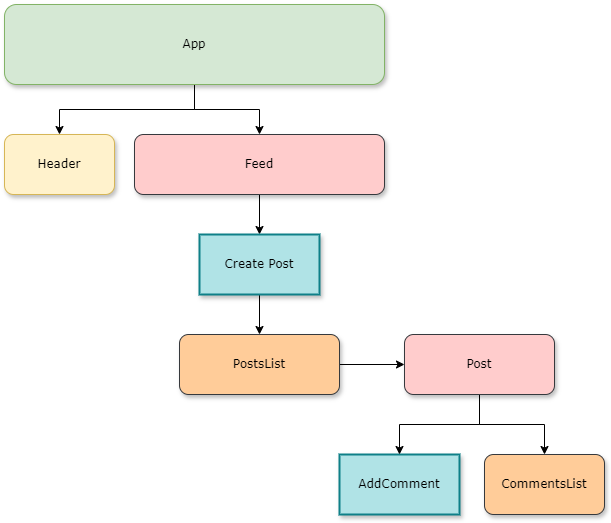

The diagram above was exported from draw.io. Its source (the exported page's mxGraphModel, read from the mxfile embedded in the PNG):
<mxGraphModel dx="1434" dy="772" grid="1" gridSize="10" guides="1" tooltips="1" connect="1" arrows="1" fold="1" page="1" pageScale="1" pageWidth="1100" pageHeight="850" background="none" math="0" shadow="0">
  <root>
    <mxCell id="0" />
    <mxCell id="1" parent="0" />
    <mxCell id="QWssFQA9KMaML29oHuz2-4" style="edgeStyle=orthogonalEdgeStyle;rounded=0;orthogonalLoop=1;jettySize=auto;html=1;" edge="1" parent="1" source="62893188c0fa7362-1" target="62893188c0fa7362-2">
      <mxGeometry relative="1" as="geometry" />
    </mxCell>
    <mxCell id="QWssFQA9KMaML29oHuz2-5" style="edgeStyle=orthogonalEdgeStyle;rounded=0;orthogonalLoop=1;jettySize=auto;html=1;" edge="1" parent="1" source="62893188c0fa7362-1" target="62893188c0fa7362-9">
      <mxGeometry relative="1" as="geometry" />
    </mxCell>
    <mxCell id="62893188c0fa7362-1" value="App" style="whiteSpace=wrap;html=1;rounded=1;shadow=1;labelBackgroundColor=none;strokeWidth=1;fontFamily=Verdana;fontSize=12;align=center;fillColor=#d5e8d4;strokeColor=#82b366;" parent="1" vertex="1">
      <mxGeometry x="370" y="60" width="380" height="80" as="geometry" />
    </mxCell>
    <mxCell id="62893188c0fa7362-2" value="&lt;span&gt;Header&lt;/span&gt;" style="whiteSpace=wrap;html=1;rounded=1;shadow=1;labelBackgroundColor=none;strokeWidth=1;fontFamily=Verdana;fontSize=12;align=center;fillColor=#fff2cc;strokeColor=#d6b656;" parent="1" vertex="1">
      <mxGeometry x="370" y="190" width="110" height="60" as="geometry" />
    </mxCell>
    <mxCell id="62893188c0fa7362-3" value="&lt;span&gt;CommentsList&lt;/span&gt;" style="whiteSpace=wrap;html=1;rounded=1;shadow=1;labelBackgroundColor=none;strokeWidth=1;fontFamily=Verdana;fontSize=12;align=center;fillColor=#ffcc99;strokeColor=#36393d;" parent="1" vertex="1">
      <mxGeometry x="850" y="510" width="120" height="60" as="geometry" />
    </mxCell>
    <mxCell id="QWssFQA9KMaML29oHuz2-7" style="edgeStyle=orthogonalEdgeStyle;rounded=0;orthogonalLoop=1;jettySize=auto;html=1;exitX=0.5;exitY=1;exitDx=0;exitDy=0;" edge="1" parent="1" source="62893188c0fa7362-9" target="62893188c0fa7362-20">
      <mxGeometry relative="1" as="geometry" />
    </mxCell>
    <mxCell id="62893188c0fa7362-9" value="&lt;span&gt;Feed&lt;/span&gt;" style="whiteSpace=wrap;html=1;rounded=1;shadow=1;labelBackgroundColor=none;strokeWidth=1;fontFamily=Verdana;fontSize=12;align=center;fillColor=#ffcccc;strokeColor=#36393d;" parent="1" vertex="1">
      <mxGeometry x="500" y="190" width="250" height="60" as="geometry" />
    </mxCell>
    <mxCell id="QWssFQA9KMaML29oHuz2-14" style="edgeStyle=orthogonalEdgeStyle;rounded=0;orthogonalLoop=1;jettySize=auto;html=1;" edge="1" parent="1" source="62893188c0fa7362-13" target="QWssFQA9KMaML29oHuz2-1">
      <mxGeometry relative="1" as="geometry" />
    </mxCell>
    <mxCell id="62893188c0fa7362-13" value="&lt;span&gt;PostsList&lt;/span&gt;" style="whiteSpace=wrap;html=1;rounded=1;shadow=1;labelBackgroundColor=none;strokeWidth=1;fontFamily=Verdana;fontSize=12;align=center;fillColor=#ffcc99;strokeColor=#36393d;" parent="1" vertex="1">
      <mxGeometry x="545" y="390" width="160" height="60" as="geometry" />
    </mxCell>
    <mxCell id="QWssFQA9KMaML29oHuz2-12" style="edgeStyle=orthogonalEdgeStyle;rounded=0;orthogonalLoop=1;jettySize=auto;html=1;entryX=0.5;entryY=0;entryDx=0;entryDy=0;" edge="1" parent="1" source="62893188c0fa7362-20" target="62893188c0fa7362-13">
      <mxGeometry relative="1" as="geometry" />
    </mxCell>
    <mxCell id="62893188c0fa7362-20" value="Create Post" style="whiteSpace=wrap;html=1;rounded=0;shadow=1;labelBackgroundColor=none;strokeWidth=2;fontFamily=Verdana;fontSize=12;align=center;fillColor=#b0e3e6;strokeColor=#0e8088;" parent="1" vertex="1">
      <mxGeometry x="565" y="290" width="120" height="60" as="geometry" />
    </mxCell>
    <mxCell id="62893188c0fa7362-23" value="&lt;span&gt;AddComment&lt;/span&gt;" style="whiteSpace=wrap;html=1;rounded=0;shadow=1;labelBackgroundColor=none;strokeWidth=2;fontFamily=Verdana;fontSize=12;align=center;fillColor=#b0e3e6;strokeColor=#0e8088;" parent="1" vertex="1">
      <mxGeometry x="705" y="510" width="120" height="60" as="geometry" />
    </mxCell>
    <mxCell id="QWssFQA9KMaML29oHuz2-8" style="edgeStyle=orthogonalEdgeStyle;rounded=0;orthogonalLoop=1;jettySize=auto;html=1;" edge="1" parent="1" source="QWssFQA9KMaML29oHuz2-1" target="62893188c0fa7362-3">
      <mxGeometry relative="1" as="geometry" />
    </mxCell>
    <mxCell id="QWssFQA9KMaML29oHuz2-16" style="edgeStyle=orthogonalEdgeStyle;rounded=0;orthogonalLoop=1;jettySize=auto;html=1;entryX=0.5;entryY=0;entryDx=0;entryDy=0;" edge="1" parent="1" source="QWssFQA9KMaML29oHuz2-1" target="62893188c0fa7362-23">
      <mxGeometry relative="1" as="geometry" />
    </mxCell>
    <mxCell id="QWssFQA9KMaML29oHuz2-1" value="&lt;span&gt;Post&lt;/span&gt;" style="whiteSpace=wrap;html=1;rounded=1;shadow=1;labelBackgroundColor=none;strokeWidth=1;fontFamily=Verdana;fontSize=12;align=center;fillColor=#ffcccc;strokeColor=#36393d;" vertex="1" parent="1">
      <mxGeometry x="770" y="390" width="150" height="60" as="geometry" />
    </mxCell>
  </root>
</mxGraphModel>